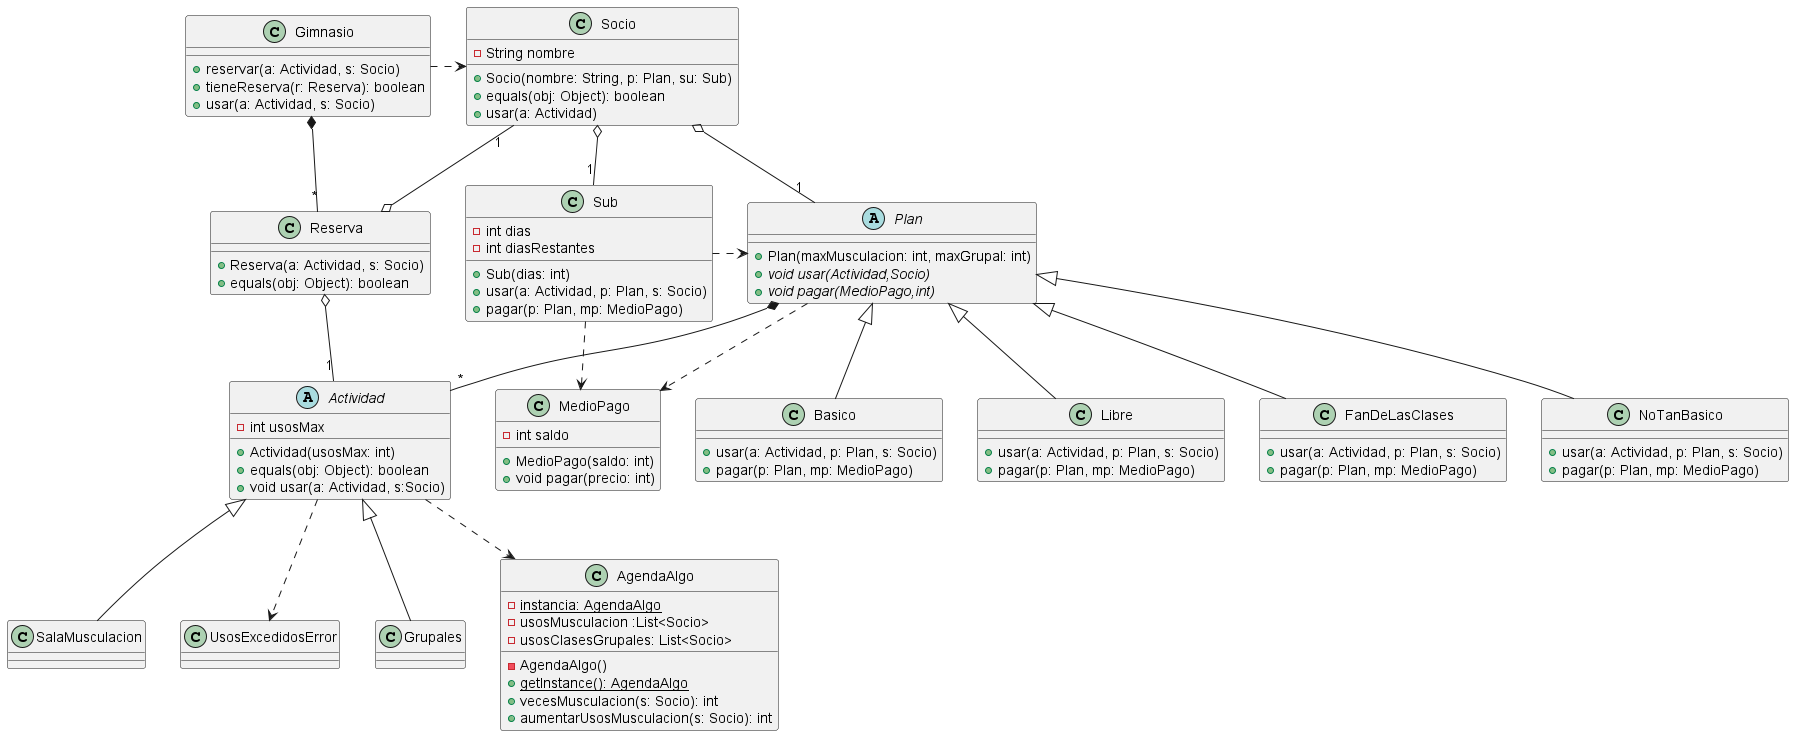

The diagram above was rendered by PlantUML. Its source (embedded in the PNG):
@startuml
class Gimnasio {
+ reservar(a: Actividad, s: Socio)
+ tieneReserva(r: Reserva): boolean
+ usar(a: Actividad, s: Socio)
}


class FanDeLasClases {
+ usar(a: Actividad, p: Plan, s: Socio)
+ pagar(p: Plan, mp: MedioPago)
}

abstract class Actividad {
- int usosMax
+ Actividad(usosMax: int)
+ equals(obj: Object): boolean
+ void usar(a: Actividad, s:Socio)
}


class Reserva {
+ Reserva(a: Actividad, s: Socio)
+ equals(obj: Object): boolean
}


class SalaMusculacion {
}

class MedioPago {
- int saldo
+ MedioPago(saldo: int)
+ void pagar(precio: int)
}


class UsosExcedidosError {
}

class Sub {
- int dias
- int diasRestantes
+ Sub(dias: int)
+ usar(a: Actividad, p: Plan, s: Socio)
+ pagar(p: Plan, mp: MedioPago)
}


class Grupales {
}

class AgendaAlgo {
- {static} instancia: AgendaAlgo
- usosMusculacion :List<Socio>
- usosClasesGrupales: List<Socio>
- AgendaAlgo()
+ {static} getInstance(): AgendaAlgo
+ vecesMusculacion(s: Socio): int
+ aumentarUsosMusculacion(s: Socio): int
}


class NoTanBasico {

+ usar(a: Actividad, p: Plan, s: Socio)
+ pagar(p: Plan, mp: MedioPago)
}

class Basico {

+ usar(a: Actividad, p: Plan, s: Socio)
+ pagar(p: Plan, mp: MedioPago)
}


class Libre {

+ usar(a: Actividad, p: Plan, s: Socio)
+ pagar(p: Plan, mp: MedioPago)
}
abstract class Plan {

+ Plan(maxMusculacion: int, maxGrupal: int)
+ {abstract}void usar(Actividad,Socio)
+ {abstract}void pagar(MedioPago,int)
}


class Socio {
- String nombre
+ Socio(nombre: String, p: Plan, su: Sub)
+ equals(obj: Object): boolean
+ usar(a: Actividad)
}


Plan <|-- FanDeLasClases
Actividad <|-- SalaMusculacion
Actividad <|-- Grupales
Plan <|-- NoTanBasico
Plan <|-- Libre
Plan <|-- Basico

Plan *-- "*" Actividad
Gimnasio *-- "*" Reserva
Reserva o-- "1" Actividad
Reserva o-left "1" Socio
Actividad ..> UsosExcedidosError
Socio o-- "1" Sub
Socio o-- "1" Plan
Actividad ..> AgendaAlgo
Plan ..> MedioPago
Sub ..> MedioPago
Sub .> Plan

Gimnasio .> Socio
@enduml